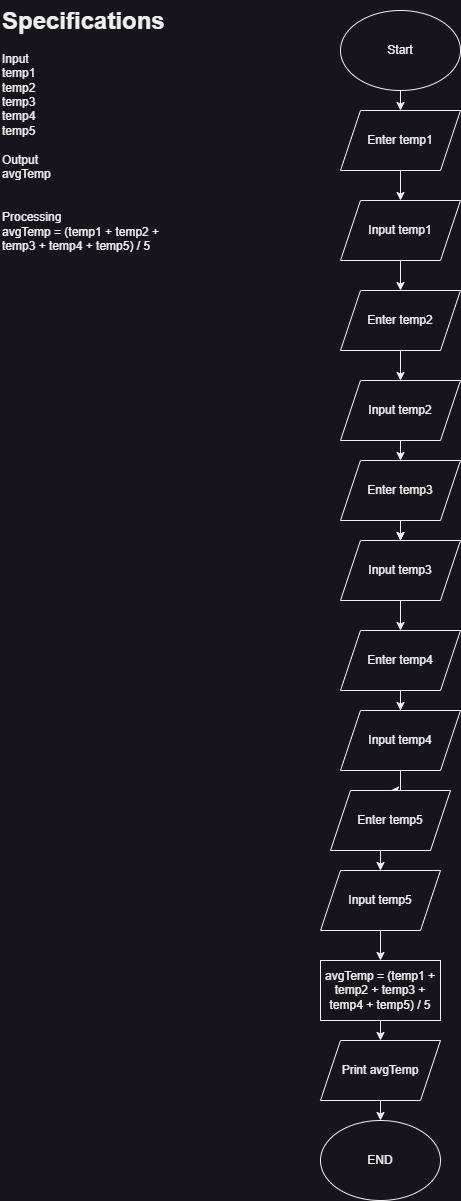

The diagram above was exported from draw.io. Its source (the exported page's mxGraphModel, read from the mxfile embedded in the PNG):
<mxGraphModel dx="1050" dy="621" grid="1" gridSize="10" guides="1" tooltips="1" connect="1" arrows="1" fold="1" page="1" pageScale="1" pageWidth="850" pageHeight="1100" math="0" shadow="0">
  <root>
    <mxCell id="0" />
    <mxCell id="1" parent="0" />
    <mxCell id="1ZUeBbmwGA0a7XSacBO6-16" style="edgeStyle=orthogonalEdgeStyle;rounded=0;orthogonalLoop=1;jettySize=auto;html=1;exitX=0.5;exitY=1;exitDx=0;exitDy=0;entryX=0.5;entryY=0;entryDx=0;entryDy=0;" parent="1" source="1ZUeBbmwGA0a7XSacBO6-1" target="1ZUeBbmwGA0a7XSacBO6-2" edge="1">
      <mxGeometry relative="1" as="geometry" />
    </mxCell>
    <mxCell id="1ZUeBbmwGA0a7XSacBO6-1" value="Start" style="ellipse;whiteSpace=wrap;html=1;" parent="1" vertex="1">
      <mxGeometry x="340" y="10" width="120" height="80" as="geometry" />
    </mxCell>
    <mxCell id="1ZUeBbmwGA0a7XSacBO6-17" style="edgeStyle=orthogonalEdgeStyle;rounded=0;orthogonalLoop=1;jettySize=auto;html=1;exitX=0.5;exitY=1;exitDx=0;exitDy=0;entryX=0.5;entryY=0;entryDx=0;entryDy=0;" parent="1" source="1ZUeBbmwGA0a7XSacBO6-2" target="1ZUeBbmwGA0a7XSacBO6-3" edge="1">
      <mxGeometry relative="1" as="geometry" />
    </mxCell>
    <mxCell id="1ZUeBbmwGA0a7XSacBO6-2" value="Enter temp1" style="shape=parallelogram;perimeter=parallelogramPerimeter;whiteSpace=wrap;html=1;fixedSize=1;" parent="1" vertex="1">
      <mxGeometry x="340" y="110" width="120" height="60" as="geometry" />
    </mxCell>
    <mxCell id="1ZUeBbmwGA0a7XSacBO6-18" style="edgeStyle=orthogonalEdgeStyle;rounded=0;orthogonalLoop=1;jettySize=auto;html=1;exitX=0.5;exitY=1;exitDx=0;exitDy=0;entryX=0.5;entryY=0;entryDx=0;entryDy=0;" parent="1" source="1ZUeBbmwGA0a7XSacBO6-3" target="1ZUeBbmwGA0a7XSacBO6-4" edge="1">
      <mxGeometry relative="1" as="geometry" />
    </mxCell>
    <mxCell id="1ZUeBbmwGA0a7XSacBO6-3" value="Input temp1" style="shape=parallelogram;perimeter=parallelogramPerimeter;whiteSpace=wrap;html=1;fixedSize=1;" parent="1" vertex="1">
      <mxGeometry x="340" y="200" width="120" height="60" as="geometry" />
    </mxCell>
    <mxCell id="1ZUeBbmwGA0a7XSacBO6-19" style="edgeStyle=orthogonalEdgeStyle;rounded=0;orthogonalLoop=1;jettySize=auto;html=1;exitX=0.5;exitY=1;exitDx=0;exitDy=0;entryX=0.5;entryY=0;entryDx=0;entryDy=0;" parent="1" source="1ZUeBbmwGA0a7XSacBO6-4" target="1ZUeBbmwGA0a7XSacBO6-6" edge="1">
      <mxGeometry relative="1" as="geometry" />
    </mxCell>
    <mxCell id="1ZUeBbmwGA0a7XSacBO6-4" value="Enter temp2" style="shape=parallelogram;perimeter=parallelogramPerimeter;whiteSpace=wrap;html=1;fixedSize=1;" parent="1" vertex="1">
      <mxGeometry x="340" y="290" width="120" height="60" as="geometry" />
    </mxCell>
    <mxCell id="1ZUeBbmwGA0a7XSacBO6-20" style="edgeStyle=orthogonalEdgeStyle;rounded=0;orthogonalLoop=1;jettySize=auto;html=1;exitX=0.5;exitY=1;exitDx=0;exitDy=0;entryX=0.5;entryY=0;entryDx=0;entryDy=0;" parent="1" source="1ZUeBbmwGA0a7XSacBO6-6" target="1ZUeBbmwGA0a7XSacBO6-7" edge="1">
      <mxGeometry relative="1" as="geometry" />
    </mxCell>
    <mxCell id="1ZUeBbmwGA0a7XSacBO6-6" value="Input temp2" style="shape=parallelogram;perimeter=parallelogramPerimeter;whiteSpace=wrap;html=1;fixedSize=1;" parent="1" vertex="1">
      <mxGeometry x="340" y="380" width="120" height="60" as="geometry" />
    </mxCell>
    <mxCell id="1ZUeBbmwGA0a7XSacBO6-21" style="edgeStyle=orthogonalEdgeStyle;rounded=0;orthogonalLoop=1;jettySize=auto;html=1;exitX=0.5;exitY=1;exitDx=0;exitDy=0;entryX=0.5;entryY=0;entryDx=0;entryDy=0;" parent="1" source="1ZUeBbmwGA0a7XSacBO6-7" target="1ZUeBbmwGA0a7XSacBO6-8" edge="1">
      <mxGeometry relative="1" as="geometry" />
    </mxCell>
    <mxCell id="1ZUeBbmwGA0a7XSacBO6-22" style="edgeStyle=orthogonalEdgeStyle;rounded=0;orthogonalLoop=1;jettySize=auto;html=1;exitX=0.5;exitY=1;exitDx=0;exitDy=0;entryX=0.5;entryY=0;entryDx=0;entryDy=0;" parent="1" source="1ZUeBbmwGA0a7XSacBO6-7" target="1ZUeBbmwGA0a7XSacBO6-8" edge="1">
      <mxGeometry relative="1" as="geometry" />
    </mxCell>
    <mxCell id="1ZUeBbmwGA0a7XSacBO6-7" value="Enter temp3" style="shape=parallelogram;perimeter=parallelogramPerimeter;whiteSpace=wrap;html=1;fixedSize=1;" parent="1" vertex="1">
      <mxGeometry x="340" y="460" width="120" height="60" as="geometry" />
    </mxCell>
    <mxCell id="1ZUeBbmwGA0a7XSacBO6-23" style="edgeStyle=orthogonalEdgeStyle;rounded=0;orthogonalLoop=1;jettySize=auto;html=1;exitX=0.5;exitY=1;exitDx=0;exitDy=0;entryX=0.5;entryY=0;entryDx=0;entryDy=0;" parent="1" source="1ZUeBbmwGA0a7XSacBO6-8" target="1ZUeBbmwGA0a7XSacBO6-9" edge="1">
      <mxGeometry relative="1" as="geometry" />
    </mxCell>
    <mxCell id="1ZUeBbmwGA0a7XSacBO6-8" value="Input temp3&lt;span style=&quot;color: rgba(0, 0, 0, 0); font-family: monospace; font-size: 0px; text-align: start; text-wrap: nowrap;&quot;&gt;%3CmxGraphModel%3E%3Croot%3E%3CmxCell%20id%3D%220%22%2F%3E%3CmxCell%20id%3D%221%22%20parent%3D%220%22%2F%3E%3CmxCell%20id%3D%222%22%20value%3D%22Enter%20temp2%22%20style%3D%22shape%3Dparallelogram%3Bperimeter%3DparallelogramPerimeter%3BwhiteSpace%3Dwrap%3Bhtml%3D1%3BfixedSize%3D1%3B%22%20vertex%3D%221%22%20parent%3D%221%22%3E%3CmxGeometry%20x%3D%22360%22%20y%3D%22300%22%20width%3D%22120%22%20height%3D%2260%22%20as%3D%22geometry%22%2F%3E%3C%2FmxCell%3E%3C%2Froot%3E%3C%2FmxGraphModel%3E&lt;/span&gt;" style="shape=parallelogram;perimeter=parallelogramPerimeter;whiteSpace=wrap;html=1;fixedSize=1;" parent="1" vertex="1">
      <mxGeometry x="340" y="540" width="120" height="60" as="geometry" />
    </mxCell>
    <mxCell id="1ZUeBbmwGA0a7XSacBO6-24" style="edgeStyle=orthogonalEdgeStyle;rounded=0;orthogonalLoop=1;jettySize=auto;html=1;exitX=0.5;exitY=1;exitDx=0;exitDy=0;" parent="1" source="1ZUeBbmwGA0a7XSacBO6-9" target="1ZUeBbmwGA0a7XSacBO6-10" edge="1">
      <mxGeometry relative="1" as="geometry" />
    </mxCell>
    <mxCell id="1ZUeBbmwGA0a7XSacBO6-9" value="Enter temp4&lt;span style=&quot;color: rgba(0, 0, 0, 0); font-family: monospace; font-size: 0px; text-align: start; text-wrap: nowrap;&quot;&gt;%3CmxGraphModel%3E%3Croot%3E%3CmxCell%20id%3D%220%22%2F%3E%3CmxCell%20id%3D%221%22%20parent%3D%220%22%2F%3E%3CmxCell%20id%3D%222%22%20value%3D%22Enter%20temp2%22%20style%3D%22shape%3Dparallelogram%3Bperimeter%3DparallelogramPerimeter%3BwhiteSpace%3Dwrap%3Bhtml%3D1%3BfixedSize%3D1%3B%22%20vertex%3D%221%22%20parent%3D%221%22%3E%3CmxGeometry%20x%3D%22360%22%20y%3D%22300%22%20width%3D%22120%22%20height%3D%2260%22%20as%3D%22geometry%22%2F%3E%3C%2FmxCell%3E%3C%2Froot%3E%3C%2FmxGraphModel%3E&lt;/span&gt;" style="shape=parallelogram;perimeter=parallelogramPerimeter;whiteSpace=wrap;html=1;fixedSize=1;" parent="1" vertex="1">
      <mxGeometry x="340" y="630" width="120" height="60" as="geometry" />
    </mxCell>
    <mxCell id="1ZUeBbmwGA0a7XSacBO6-25" style="edgeStyle=orthogonalEdgeStyle;rounded=0;orthogonalLoop=1;jettySize=auto;html=1;exitX=0.5;exitY=1;exitDx=0;exitDy=0;" parent="1" source="1ZUeBbmwGA0a7XSacBO6-10" target="1ZUeBbmwGA0a7XSacBO6-11" edge="1">
      <mxGeometry relative="1" as="geometry" />
    </mxCell>
    <mxCell id="1ZUeBbmwGA0a7XSacBO6-10" value="Input temp4" style="shape=parallelogram;perimeter=parallelogramPerimeter;whiteSpace=wrap;html=1;fixedSize=1;" parent="1" vertex="1">
      <mxGeometry x="340" y="710" width="120" height="60" as="geometry" />
    </mxCell>
    <mxCell id="1ZUeBbmwGA0a7XSacBO6-26" style="edgeStyle=orthogonalEdgeStyle;rounded=0;orthogonalLoop=1;jettySize=auto;html=1;exitX=0.5;exitY=1;exitDx=0;exitDy=0;entryX=0.5;entryY=0;entryDx=0;entryDy=0;" parent="1" source="1ZUeBbmwGA0a7XSacBO6-11" target="1ZUeBbmwGA0a7XSacBO6-12" edge="1">
      <mxGeometry relative="1" as="geometry" />
    </mxCell>
    <mxCell id="1ZUeBbmwGA0a7XSacBO6-11" value="Enter temp5" style="shape=parallelogram;perimeter=parallelogramPerimeter;whiteSpace=wrap;html=1;fixedSize=1;" parent="1" vertex="1">
      <mxGeometry x="330" y="790" width="120" height="60" as="geometry" />
    </mxCell>
    <mxCell id="1ZUeBbmwGA0a7XSacBO6-27" style="edgeStyle=orthogonalEdgeStyle;rounded=0;orthogonalLoop=1;jettySize=auto;html=1;exitX=0.5;exitY=1;exitDx=0;exitDy=0;entryX=0.5;entryY=0;entryDx=0;entryDy=0;" parent="1" source="1ZUeBbmwGA0a7XSacBO6-12" target="1ZUeBbmwGA0a7XSacBO6-13" edge="1">
      <mxGeometry relative="1" as="geometry" />
    </mxCell>
    <mxCell id="1ZUeBbmwGA0a7XSacBO6-12" value="Input temp5" style="shape=parallelogram;perimeter=parallelogramPerimeter;whiteSpace=wrap;html=1;fixedSize=1;" parent="1" vertex="1">
      <mxGeometry x="320" y="870" width="120" height="60" as="geometry" />
    </mxCell>
    <mxCell id="1ZUeBbmwGA0a7XSacBO6-28" style="edgeStyle=orthogonalEdgeStyle;rounded=0;orthogonalLoop=1;jettySize=auto;html=1;exitX=0.5;exitY=1;exitDx=0;exitDy=0;entryX=0.5;entryY=0;entryDx=0;entryDy=0;" parent="1" source="1ZUeBbmwGA0a7XSacBO6-13" target="1ZUeBbmwGA0a7XSacBO6-14" edge="1">
      <mxGeometry relative="1" as="geometry" />
    </mxCell>
    <mxCell id="1ZUeBbmwGA0a7XSacBO6-13" value="avgTemp = (temp1 + temp2 + temp3 + temp4 + temp5) / 5" style="rounded=0;whiteSpace=wrap;html=1;" parent="1" vertex="1">
      <mxGeometry x="320" y="960" width="120" height="60" as="geometry" />
    </mxCell>
    <mxCell id="1ZUeBbmwGA0a7XSacBO6-29" style="edgeStyle=orthogonalEdgeStyle;rounded=0;orthogonalLoop=1;jettySize=auto;html=1;exitX=0.5;exitY=1;exitDx=0;exitDy=0;entryX=0.5;entryY=0;entryDx=0;entryDy=0;" parent="1" source="1ZUeBbmwGA0a7XSacBO6-14" target="1ZUeBbmwGA0a7XSacBO6-15" edge="1">
      <mxGeometry relative="1" as="geometry" />
    </mxCell>
    <mxCell id="1ZUeBbmwGA0a7XSacBO6-14" value="Print avgTemp" style="shape=parallelogram;perimeter=parallelogramPerimeter;whiteSpace=wrap;html=1;fixedSize=1;" parent="1" vertex="1">
      <mxGeometry x="320" y="1040" width="120" height="60" as="geometry" />
    </mxCell>
    <mxCell id="1ZUeBbmwGA0a7XSacBO6-15" value="END" style="ellipse;whiteSpace=wrap;html=1;" parent="1" vertex="1">
      <mxGeometry x="320" y="1120" width="120" height="80" as="geometry" />
    </mxCell>
    <mxCell id="rZqnfLWN_-1psG4paxYd-1" value="&lt;h1 style=&quot;margin-top: 0px;&quot;&gt;Specifications&lt;/h1&gt;&lt;div&gt;Input&lt;/div&gt;&lt;div&gt;temp1&lt;/div&gt;&lt;div&gt;temp2&lt;/div&gt;&lt;div&gt;temp3&lt;/div&gt;&lt;div&gt;temp4&lt;/div&gt;&lt;div&gt;temp5&lt;/div&gt;&lt;div&gt;&lt;br&gt;&lt;/div&gt;&lt;div&gt;Output&lt;/div&gt;&lt;div&gt;avgTemp&lt;/div&gt;&lt;div&gt;&lt;br&gt;&lt;/div&gt;&lt;div&gt;&lt;br&gt;&lt;/div&gt;&lt;div&gt;Processing&lt;br&gt;avgTemp = (temp1 + temp2 + temp3 + temp4 + temp5) / 5&lt;/div&gt;" style="text;html=1;whiteSpace=wrap;overflow=hidden;rounded=0;" vertex="1" parent="1">
      <mxGeometry width="180" height="320" as="geometry" />
    </mxCell>
  </root>
</mxGraphModel>